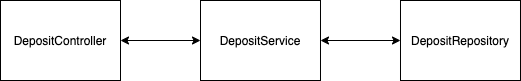

The diagram above was exported from draw.io. Its source (the exported page's mxGraphModel, read from the mxfile embedded in the PNG):
<mxGraphModel dx="2043" dy="1214" grid="1" gridSize="10" guides="1" tooltips="1" connect="1" arrows="1" fold="1" page="1" pageScale="1" pageWidth="850" pageHeight="1100" math="0" shadow="0">
  <root>
    <mxCell id="0" />
    <mxCell id="1" parent="0" />
    <mxCell id="7Oo93r47Ktd3h2TbI5c1-1" value="DepositController" style="rounded=0;whiteSpace=wrap;html=1;" parent="1" vertex="1">
      <mxGeometry x="120" y="400" width="120" height="80" as="geometry" />
    </mxCell>
    <mxCell id="7Oo93r47Ktd3h2TbI5c1-2" value="DepositService" style="rounded=0;whiteSpace=wrap;html=1;" parent="1" vertex="1">
      <mxGeometry x="320" y="400" width="120" height="80" as="geometry" />
    </mxCell>
    <mxCell id="7Oo93r47Ktd3h2TbI5c1-3" value="DepositRepository" style="rounded=0;whiteSpace=wrap;html=1;" parent="1" vertex="1">
      <mxGeometry x="520" y="400" width="120" height="80" as="geometry" />
    </mxCell>
    <mxCell id="7Oo93r47Ktd3h2TbI5c1-4" value="" style="endArrow=classic;startArrow=classic;html=1;entryX=0;entryY=0.5;entryDx=0;entryDy=0;exitX=1;exitY=0.5;exitDx=0;exitDy=0;" parent="1" source="7Oo93r47Ktd3h2TbI5c1-1" target="7Oo93r47Ktd3h2TbI5c1-2" edge="1">
      <mxGeometry width="50" height="50" relative="1" as="geometry">
        <mxPoint x="120" y="550" as="sourcePoint" />
        <mxPoint x="170" y="500" as="targetPoint" />
      </mxGeometry>
    </mxCell>
    <mxCell id="7Oo93r47Ktd3h2TbI5c1-5" value="" style="endArrow=classic;startArrow=classic;html=1;entryX=0;entryY=0.5;entryDx=0;entryDy=0;exitX=1;exitY=0.5;exitDx=0;exitDy=0;" parent="1" source="7Oo93r47Ktd3h2TbI5c1-2" target="7Oo93r47Ktd3h2TbI5c1-3" edge="1">
      <mxGeometry width="50" height="50" relative="1" as="geometry">
        <mxPoint x="120" y="550" as="sourcePoint" />
        <mxPoint x="170" y="500" as="targetPoint" />
      </mxGeometry>
    </mxCell>
  </root>
</mxGraphModel>